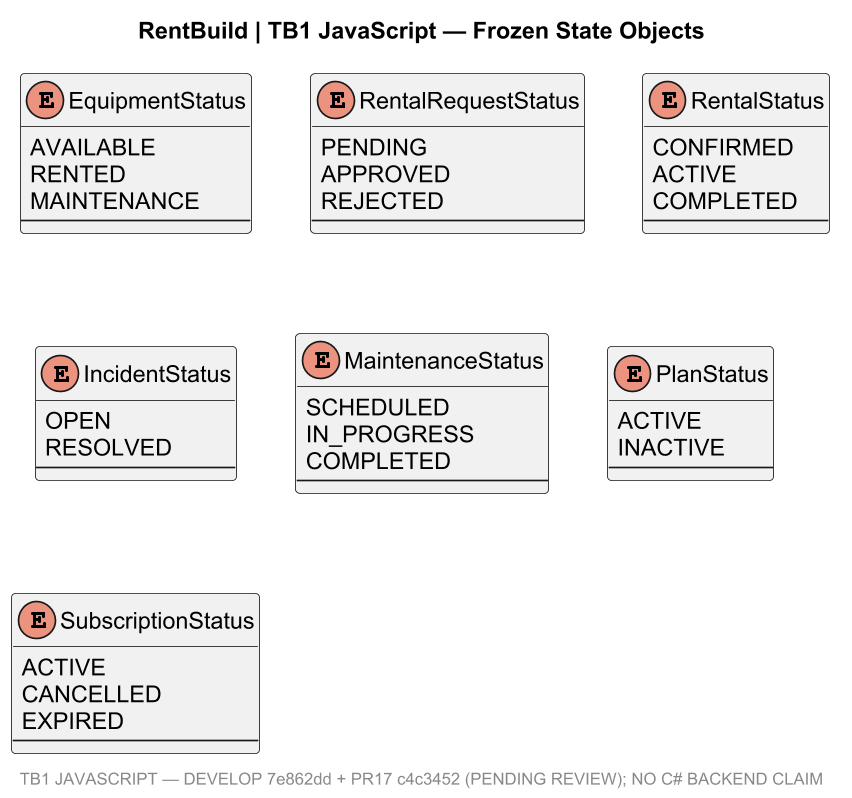

The diagram above was rendered by PlantUML. Its source (embedded in the PNG):
@startuml
title RentBuild | TB1 JavaScript — Frozen State Objects
skinparam shadowing false
skinparam dpi 160
skinparam defaultFontName Arial
skinparam linetype ortho
skinparam packageStyle rectangle
hide empty methods
skinparam classAttributeIconSize 0
enum "EquipmentStatus" as EquipmentStatus {
  AVAILABLE
  RENTED
  MAINTENANCE
  --
}
enum "RentalRequestStatus" as RentalRequestStatus {
  PENDING
  APPROVED
  REJECTED
  --
}
enum "RentalStatus" as RentalStatus {
  CONFIRMED
  ACTIVE
  COMPLETED
  --
}
enum "IncidentStatus" as IncidentStatus {
  OPEN
  RESOLVED
  --
}
enum "MaintenanceStatus" as MaintenanceStatus {
  SCHEDULED
  IN_PROGRESS
  COMPLETED
  --
}
enum "PlanStatus" as PlanStatus {
  ACTIVE
  INACTIVE
  --
}
enum "SubscriptionStatus" as SubscriptionStatus {
  ACTIVE
  CANCELLED
  EXPIRED
  --
}
footer TB1 JAVASCRIPT — DEVELOP 7e862dd + PR17 c4c3452 (PENDING REVIEW); NO C# BACKEND CLAIM
@enduml